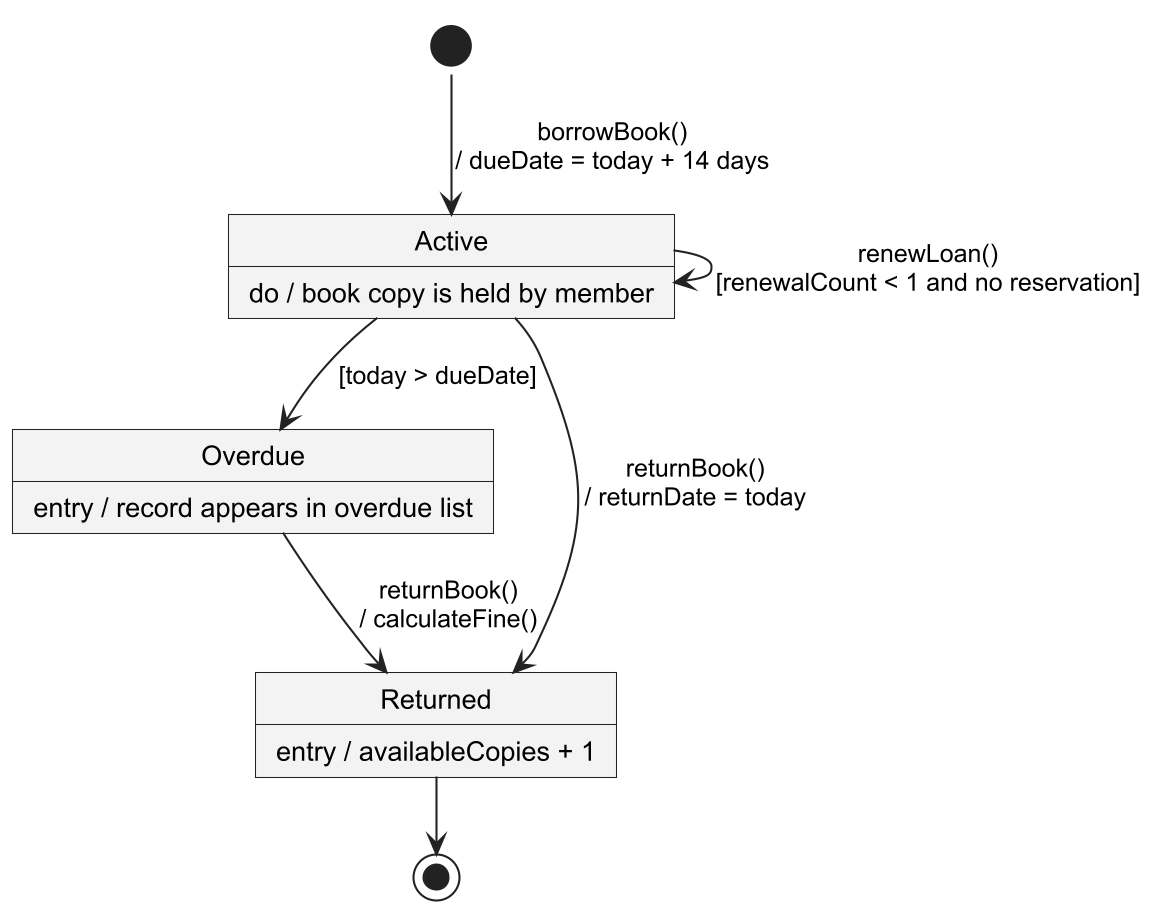

The diagram above was rendered by PlantUML. Its source (embedded in the PNG):
@startuml
!include style.puml
!pragma layout smetana
skinparam nodesep 60
skinparam ranksep 70

state "Active" as Active
state "Overdue" as Overdue
state "Returned" as Returned

[*] --> Active : borrowBook()\n/ dueDate = today + 14 days
Active --> Active : renewLoan()\n[renewalCount < 1 and no reservation]
Active --> Overdue : [today > dueDate]
Active --> Returned : returnBook()\n/ returnDate = today
Overdue --> Returned : returnBook()\n/ calculateFine()
Returned --> [*]

Active : do / book copy is held by member
Overdue : entry / record appears in overdue list
Returned : entry / availableCopies + 1
@enduml